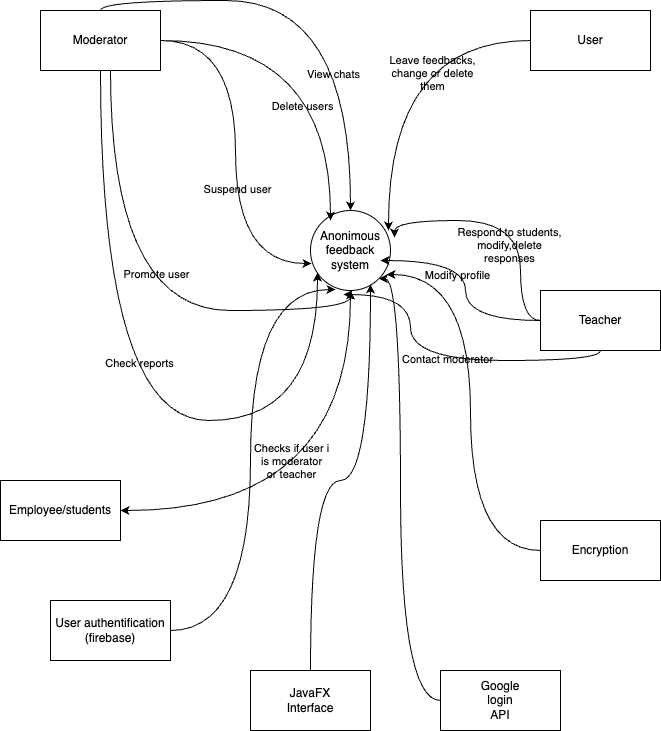

The diagram above was exported from draw.io. Its source (the exported page's mxGraphModel, read from the mxfile embedded in the PNG):
<mxGraphModel dx="1242" dy="828" grid="1" gridSize="10" guides="1" tooltips="1" connect="1" arrows="1" fold="1" page="1" pageScale="1" pageWidth="827" pageHeight="1169" math="0" shadow="0">
  <root>
    <mxCell id="0" />
    <mxCell id="1" parent="0" />
    <mxCell id="lnpEQvjhWH3L6RdqFlWD-1" value="Anonimous feedback system" style="ellipse;whiteSpace=wrap;html=1;aspect=fixed;labelBackgroundColor=none;" parent="1" vertex="1">
      <mxGeometry x="370" y="380" width="80" height="80" as="geometry" />
    </mxCell>
    <mxCell id="lnpEQvjhWH3L6RdqFlWD-16" style="edgeStyle=orthogonalEdgeStyle;rounded=0;orthogonalLoop=1;jettySize=auto;html=1;entryX=0.25;entryY=0.125;entryDx=0;entryDy=0;entryPerimeter=0;curved=1;labelBackgroundColor=none;fontColor=default;" parent="1" source="lnpEQvjhWH3L6RdqFlWD-4" target="lnpEQvjhWH3L6RdqFlWD-1" edge="1">
      <mxGeometry relative="1" as="geometry" />
    </mxCell>
    <mxCell id="lnpEQvjhWH3L6RdqFlWD-17" value="View chats" style="edgeLabel;html=1;align=center;verticalAlign=middle;resizable=0;points=[];labelBackgroundColor=none;" parent="lnpEQvjhWH3L6RdqFlWD-16" vertex="1" connectable="0">
      <mxGeometry x="0.16" y="2" relative="1" as="geometry">
        <mxPoint as="offset" />
      </mxGeometry>
    </mxCell>
    <mxCell id="lnpEQvjhWH3L6RdqFlWD-22" value="Delete users" style="edgeLabel;html=1;align=center;verticalAlign=middle;resizable=0;points=[];labelBackgroundColor=none;" parent="lnpEQvjhWH3L6RdqFlWD-16" vertex="1" connectable="0">
      <mxGeometry x="0.3429" y="-29" relative="1" as="geometry">
        <mxPoint as="offset" />
      </mxGeometry>
    </mxCell>
    <mxCell id="lnpEQvjhWH3L6RdqFlWD-18" style="edgeStyle=orthogonalEdgeStyle;rounded=0;orthogonalLoop=1;jettySize=auto;html=1;entryX=0.013;entryY=0.663;entryDx=0;entryDy=0;entryPerimeter=0;curved=1;labelBackgroundColor=none;fontColor=default;" parent="1" source="lnpEQvjhWH3L6RdqFlWD-4" target="lnpEQvjhWH3L6RdqFlWD-1" edge="1">
      <mxGeometry relative="1" as="geometry" />
    </mxCell>
    <mxCell id="lnpEQvjhWH3L6RdqFlWD-19" value="Suspend user" style="edgeLabel;html=1;align=center;verticalAlign=middle;resizable=0;points=[];labelBackgroundColor=none;" parent="lnpEQvjhWH3L6RdqFlWD-18" vertex="1" connectable="0">
      <mxGeometry x="0.1924" y="1" relative="1" as="geometry">
        <mxPoint as="offset" />
      </mxGeometry>
    </mxCell>
    <mxCell id="lnpEQvjhWH3L6RdqFlWD-20" style="edgeStyle=orthogonalEdgeStyle;rounded=0;orthogonalLoop=1;jettySize=auto;html=1;curved=1;labelBackgroundColor=none;fontColor=default;" parent="1" source="lnpEQvjhWH3L6RdqFlWD-4" target="lnpEQvjhWH3L6RdqFlWD-1" edge="1">
      <mxGeometry relative="1" as="geometry">
        <Array as="points">
          <mxPoint x="160" y="170" />
          <mxPoint x="410" y="170" />
        </Array>
      </mxGeometry>
    </mxCell>
    <mxCell id="lnpEQvjhWH3L6RdqFlWD-23" style="edgeStyle=orthogonalEdgeStyle;rounded=0;orthogonalLoop=1;jettySize=auto;html=1;entryX=0.5;entryY=1;entryDx=0;entryDy=0;curved=1;labelBackgroundColor=none;fontColor=default;" parent="1" source="lnpEQvjhWH3L6RdqFlWD-4" target="lnpEQvjhWH3L6RdqFlWD-1" edge="1">
      <mxGeometry relative="1" as="geometry">
        <Array as="points">
          <mxPoint x="170" y="480" />
          <mxPoint x="410" y="480" />
        </Array>
      </mxGeometry>
    </mxCell>
    <mxCell id="lnpEQvjhWH3L6RdqFlWD-24" value="Promote user" style="edgeLabel;html=1;align=center;verticalAlign=middle;resizable=0;points=[];labelBackgroundColor=none;" parent="lnpEQvjhWH3L6RdqFlWD-23" vertex="1" connectable="0">
      <mxGeometry x="0.14" y="37" relative="1" as="geometry">
        <mxPoint as="offset" />
      </mxGeometry>
    </mxCell>
    <mxCell id="lnpEQvjhWH3L6RdqFlWD-25" style="edgeStyle=orthogonalEdgeStyle;rounded=0;orthogonalLoop=1;jettySize=auto;html=1;entryX=0.088;entryY=0.775;entryDx=0;entryDy=0;entryPerimeter=0;curved=1;labelBackgroundColor=none;fontColor=default;" parent="1" source="lnpEQvjhWH3L6RdqFlWD-4" target="lnpEQvjhWH3L6RdqFlWD-1" edge="1">
      <mxGeometry relative="1" as="geometry">
        <Array as="points">
          <mxPoint x="160" y="590" />
          <mxPoint x="377" y="590" />
        </Array>
      </mxGeometry>
    </mxCell>
    <mxCell id="lnpEQvjhWH3L6RdqFlWD-26" value="Check reports" style="edgeLabel;html=1;align=center;verticalAlign=middle;resizable=0;points=[];labelBackgroundColor=none;" parent="lnpEQvjhWH3L6RdqFlWD-25" vertex="1" connectable="0">
      <mxGeometry x="-0.1832" y="38" relative="1" as="geometry">
        <mxPoint as="offset" />
      </mxGeometry>
    </mxCell>
    <mxCell id="lnpEQvjhWH3L6RdqFlWD-4" value="Moderator" style="rounded=0;whiteSpace=wrap;html=1;labelBackgroundColor=none;" parent="1" vertex="1">
      <mxGeometry x="100" y="180" width="120" height="60" as="geometry" />
    </mxCell>
    <mxCell id="lnpEQvjhWH3L6RdqFlWD-30" style="edgeStyle=orthogonalEdgeStyle;rounded=0;orthogonalLoop=1;jettySize=auto;html=1;entryX=0.975;entryY=0.25;entryDx=0;entryDy=0;entryPerimeter=0;curved=1;labelBackgroundColor=none;fontColor=default;" parent="1" source="lnpEQvjhWH3L6RdqFlWD-5" target="lnpEQvjhWH3L6RdqFlWD-1" edge="1">
      <mxGeometry relative="1" as="geometry" />
    </mxCell>
    <mxCell id="lnpEQvjhWH3L6RdqFlWD-32" value="Leave feedbacks,&lt;br style=&quot;border-color: var(--border-color);&quot;&gt;change or delete&lt;br style=&quot;border-color: var(--border-color);&quot;&gt;them" style="edgeLabel;html=1;align=center;verticalAlign=middle;resizable=0;points=[];labelBackgroundColor=none;" parent="lnpEQvjhWH3L6RdqFlWD-30" vertex="1" connectable="0">
      <mxGeometry x="-0.4036" y="32" relative="1" as="geometry">
        <mxPoint as="offset" />
      </mxGeometry>
    </mxCell>
    <mxCell id="lnpEQvjhWH3L6RdqFlWD-5" value="User" style="rounded=0;whiteSpace=wrap;html=1;labelBackgroundColor=none;" parent="1" vertex="1">
      <mxGeometry x="590" y="180" width="120" height="60" as="geometry" />
    </mxCell>
    <mxCell id="lnpEQvjhWH3L6RdqFlWD-12" style="edgeStyle=orthogonalEdgeStyle;rounded=0;orthogonalLoop=1;jettySize=auto;html=1;entryX=0.875;entryY=0.625;entryDx=0;entryDy=0;entryPerimeter=0;curved=1;labelBackgroundColor=none;fontColor=default;" parent="1" source="lnpEQvjhWH3L6RdqFlWD-6" target="lnpEQvjhWH3L6RdqFlWD-1" edge="1">
      <mxGeometry relative="1" as="geometry" />
    </mxCell>
    <mxCell id="lnpEQvjhWH3L6RdqFlWD-13" value="Modify profile" style="edgeLabel;html=1;align=center;verticalAlign=middle;resizable=0;points=[];labelBackgroundColor=none;" parent="lnpEQvjhWH3L6RdqFlWD-12" vertex="1" connectable="0">
      <mxGeometry x="0.1" y="9" relative="1" as="geometry">
        <mxPoint as="offset" />
      </mxGeometry>
    </mxCell>
    <mxCell id="lnpEQvjhWH3L6RdqFlWD-14" style="edgeStyle=orthogonalEdgeStyle;rounded=0;orthogonalLoop=1;jettySize=auto;html=1;entryX=0.413;entryY=1.05;entryDx=0;entryDy=0;entryPerimeter=0;curved=1;labelBackgroundColor=none;fontColor=default;" parent="1" source="lnpEQvjhWH3L6RdqFlWD-6" target="lnpEQvjhWH3L6RdqFlWD-1" edge="1">
      <mxGeometry relative="1" as="geometry">
        <Array as="points">
          <mxPoint x="660" y="530" />
          <mxPoint x="470" y="530" />
          <mxPoint x="470" y="464" />
        </Array>
      </mxGeometry>
    </mxCell>
    <mxCell id="lnpEQvjhWH3L6RdqFlWD-15" value="Contact moderator" style="edgeLabel;html=1;align=center;verticalAlign=middle;resizable=0;points=[];labelBackgroundColor=none;" parent="lnpEQvjhWH3L6RdqFlWD-14" vertex="1" connectable="0">
      <mxGeometry x="-0.0149" y="-2" relative="1" as="geometry">
        <mxPoint as="offset" />
      </mxGeometry>
    </mxCell>
    <mxCell id="lnpEQvjhWH3L6RdqFlWD-34" style="edgeStyle=orthogonalEdgeStyle;rounded=0;orthogonalLoop=1;jettySize=auto;html=1;entryX=1.05;entryY=0.338;entryDx=0;entryDy=0;entryPerimeter=0;curved=1;labelBackgroundColor=none;fontColor=default;" parent="1" source="lnpEQvjhWH3L6RdqFlWD-6" target="lnpEQvjhWH3L6RdqFlWD-1" edge="1">
      <mxGeometry relative="1" as="geometry">
        <Array as="points">
          <mxPoint x="580" y="490" />
          <mxPoint x="580" y="390" />
          <mxPoint x="454" y="390" />
        </Array>
      </mxGeometry>
    </mxCell>
    <mxCell id="lnpEQvjhWH3L6RdqFlWD-35" value="Respond to students, &lt;br&gt;modify,delete &lt;br&gt;responses" style="edgeLabel;html=1;align=center;verticalAlign=middle;resizable=0;points=[];labelBackgroundColor=none;" parent="lnpEQvjhWH3L6RdqFlWD-34" vertex="1" connectable="0">
      <mxGeometry x="-0.2664" y="12" relative="1" as="geometry">
        <mxPoint as="offset" />
      </mxGeometry>
    </mxCell>
    <mxCell id="lnpEQvjhWH3L6RdqFlWD-6" value="Teacher" style="rounded=0;whiteSpace=wrap;html=1;labelBackgroundColor=none;" parent="1" vertex="1">
      <mxGeometry x="600" y="460" width="120" height="60" as="geometry" />
    </mxCell>
    <mxCell id="lnpEQvjhWH3L6RdqFlWD-28" style="edgeStyle=orthogonalEdgeStyle;rounded=0;orthogonalLoop=1;jettySize=auto;html=1;entryX=0.5;entryY=1;entryDx=0;entryDy=0;curved=1;labelBackgroundColor=none;fontColor=default;startArrow=classic;startFill=1;" parent="1" source="lnpEQvjhWH3L6RdqFlWD-27" target="lnpEQvjhWH3L6RdqFlWD-1" edge="1">
      <mxGeometry relative="1" as="geometry" />
    </mxCell>
    <mxCell id="lnpEQvjhWH3L6RdqFlWD-29" value="Checks if user i&lt;br&gt;is moderator&lt;br&gt;or teacher" style="edgeLabel;html=1;align=center;verticalAlign=middle;resizable=0;points=[];labelBackgroundColor=none;" parent="lnpEQvjhWH3L6RdqFlWD-28" vertex="1" connectable="0">
      <mxGeometry x="-0.2963" relative="1" as="geometry">
        <mxPoint x="12" y="-50" as="offset" />
      </mxGeometry>
    </mxCell>
    <mxCell id="lnpEQvjhWH3L6RdqFlWD-27" value="Employee/students" style="rounded=0;whiteSpace=wrap;html=1;labelBackgroundColor=none;" parent="1" vertex="1">
      <mxGeometry x="60" y="650" width="120" height="60" as="geometry" />
    </mxCell>
    <mxCell id="lnpEQvjhWH3L6RdqFlWD-37" style="edgeStyle=orthogonalEdgeStyle;rounded=0;orthogonalLoop=1;jettySize=auto;html=1;entryX=0.75;entryY=0.925;entryDx=0;entryDy=0;entryPerimeter=0;curved=1;" parent="1" source="lnpEQvjhWH3L6RdqFlWD-36" target="lnpEQvjhWH3L6RdqFlWD-1" edge="1">
      <mxGeometry relative="1" as="geometry" />
    </mxCell>
    <mxCell id="lnpEQvjhWH3L6RdqFlWD-36" value="JavaFX&lt;br&gt;Interface" style="rounded=0;whiteSpace=wrap;html=1;" parent="1" vertex="1">
      <mxGeometry x="310" y="840" width="120" height="60" as="geometry" />
    </mxCell>
    <mxCell id="lnpEQvjhWH3L6RdqFlWD-39" style="edgeStyle=orthogonalEdgeStyle;rounded=0;orthogonalLoop=1;jettySize=auto;html=1;entryX=1;entryY=1;entryDx=0;entryDy=0;curved=1;" parent="1" source="lnpEQvjhWH3L6RdqFlWD-38" target="lnpEQvjhWH3L6RdqFlWD-1" edge="1">
      <mxGeometry relative="1" as="geometry">
        <Array as="points">
          <mxPoint x="460" y="870" />
          <mxPoint x="460" y="448" />
        </Array>
      </mxGeometry>
    </mxCell>
    <mxCell id="lnpEQvjhWH3L6RdqFlWD-38" value="Google&lt;br&gt;login&lt;br&gt;API" style="rounded=0;whiteSpace=wrap;html=1;" parent="1" vertex="1">
      <mxGeometry x="500" y="840" width="120" height="60" as="geometry" />
    </mxCell>
    <mxCell id="lnpEQvjhWH3L6RdqFlWD-41" style="edgeStyle=orthogonalEdgeStyle;rounded=0;orthogonalLoop=1;jettySize=auto;html=1;entryX=0.95;entryY=0.8;entryDx=0;entryDy=0;entryPerimeter=0;curved=1;" parent="1" source="lnpEQvjhWH3L6RdqFlWD-40" target="lnpEQvjhWH3L6RdqFlWD-1" edge="1">
      <mxGeometry relative="1" as="geometry">
        <Array as="points">
          <mxPoint x="530" y="720" />
          <mxPoint x="530" y="444" />
        </Array>
      </mxGeometry>
    </mxCell>
    <mxCell id="lnpEQvjhWH3L6RdqFlWD-40" value="Encryption" style="rounded=0;whiteSpace=wrap;html=1;" parent="1" vertex="1">
      <mxGeometry x="600" y="690" width="120" height="60" as="geometry" />
    </mxCell>
    <mxCell id="lnpEQvjhWH3L6RdqFlWD-43" style="edgeStyle=orthogonalEdgeStyle;rounded=0;orthogonalLoop=1;jettySize=auto;html=1;entryX=0.313;entryY=0.988;entryDx=0;entryDy=0;entryPerimeter=0;curved=1;" parent="1" source="lnpEQvjhWH3L6RdqFlWD-42" target="lnpEQvjhWH3L6RdqFlWD-1" edge="1">
      <mxGeometry relative="1" as="geometry">
        <Array as="points">
          <mxPoint x="310" y="800" />
          <mxPoint x="310" y="459" />
        </Array>
      </mxGeometry>
    </mxCell>
    <mxCell id="lnpEQvjhWH3L6RdqFlWD-42" value="User authentification&lt;br&gt;(firebase)" style="rounded=0;whiteSpace=wrap;html=1;" parent="1" vertex="1">
      <mxGeometry x="110" y="770" width="120" height="60" as="geometry" />
    </mxCell>
  </root>
</mxGraphModel>